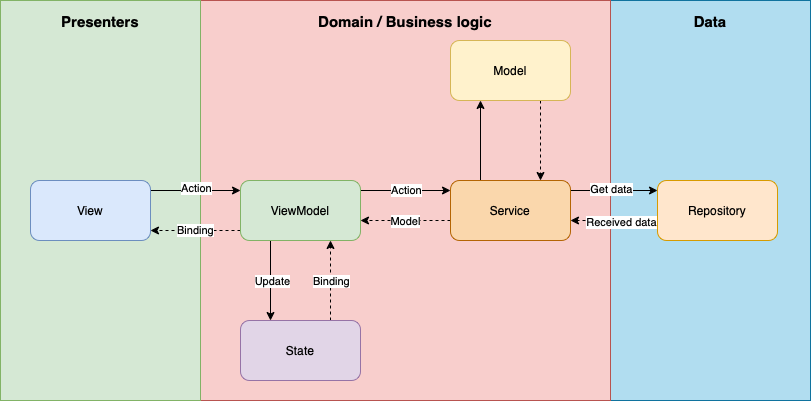

The diagram above was exported from draw.io. Its source (the exported page's mxGraphModel, read from the mxfile embedded in the PNG):
<mxGraphModel dx="1066" dy="865" grid="1" gridSize="10" guides="1" tooltips="1" connect="1" arrows="1" fold="1" page="1" pageScale="1" pageWidth="827" pageHeight="1169" math="0" shadow="0">
  <root>
    <mxCell id="0" />
    <mxCell id="1" parent="0" />
    <mxCell id="2" value="" style="rounded=0;whiteSpace=wrap;html=1;fillColor=#b1ddf0;strokeColor=#10739e;" vertex="1" parent="1">
      <mxGeometry x="620" y="80" width="200" height="400" as="geometry" />
    </mxCell>
    <mxCell id="3" value="" style="rounded=0;whiteSpace=wrap;html=1;fillColor=#f8cecc;strokeColor=#b85450;" vertex="1" parent="1">
      <mxGeometry x="210" y="80" width="410" height="400" as="geometry" />
    </mxCell>
    <mxCell id="4" value="" style="rounded=0;whiteSpace=wrap;html=1;fillColor=#d5e8d4;strokeColor=#82b366;" vertex="1" parent="1">
      <mxGeometry x="10" y="80" width="200" height="400" as="geometry" />
    </mxCell>
    <mxCell id="5" value="" style="edgeStyle=orthogonalEdgeStyle;rounded=0;orthogonalLoop=1;jettySize=auto;html=1;" edge="1" source="7" target="13" parent="1">
      <mxGeometry relative="1" as="geometry">
        <Array as="points">
          <mxPoint x="210" y="270" />
          <mxPoint x="210" y="270" />
        </Array>
      </mxGeometry>
    </mxCell>
    <mxCell id="6" value="Action" style="edgeLabel;html=1;align=center;verticalAlign=middle;resizable=0;points=[];" vertex="1" connectable="0" parent="5">
      <mxGeometry y="3" relative="1" as="geometry">
        <mxPoint as="offset" />
      </mxGeometry>
    </mxCell>
    <mxCell id="7" value="View" style="rounded=1;whiteSpace=wrap;html=1;fillColor=#dae8fc;strokeColor=#6c8ebf;" vertex="1" parent="1">
      <mxGeometry x="40" y="260" width="120" height="60" as="geometry" />
    </mxCell>
    <mxCell id="8" value="" style="edgeStyle=orthogonalEdgeStyle;rounded=0;orthogonalLoop=1;jettySize=auto;html=1;" edge="1" source="13" target="25" parent="1">
      <mxGeometry relative="1" as="geometry">
        <Array as="points">
          <mxPoint x="280" y="360" />
          <mxPoint x="280" y="360" />
        </Array>
      </mxGeometry>
    </mxCell>
    <mxCell id="9" value="Update" style="edgeLabel;html=1;align=center;verticalAlign=middle;resizable=0;points=[];" vertex="1" connectable="0" parent="8">
      <mxGeometry x="0.125" y="1" relative="1" as="geometry">
        <mxPoint y="-5" as="offset" />
      </mxGeometry>
    </mxCell>
    <mxCell id="10" value="" style="edgeStyle=orthogonalEdgeStyle;rounded=0;orthogonalLoop=1;jettySize=auto;html=1;" edge="1" source="13" target="19" parent="1">
      <mxGeometry relative="1" as="geometry">
        <Array as="points">
          <mxPoint x="400" y="270" />
          <mxPoint x="400" y="270" />
        </Array>
      </mxGeometry>
    </mxCell>
    <mxCell id="11" value="Action" style="edgeLabel;html=1;align=center;verticalAlign=middle;resizable=0;points=[];" vertex="1" connectable="0" parent="10">
      <mxGeometry x="-0.5556" y="1" relative="1" as="geometry">
        <mxPoint x="25" as="offset" />
      </mxGeometry>
    </mxCell>
    <mxCell id="12" value="Binding" style="edgeStyle=orthogonalEdgeStyle;rounded=0;orthogonalLoop=1;jettySize=auto;html=1;dashed=1;" edge="1" source="13" target="7" parent="1">
      <mxGeometry relative="1" as="geometry">
        <Array as="points">
          <mxPoint x="210" y="310" />
          <mxPoint x="210" y="310" />
        </Array>
      </mxGeometry>
    </mxCell>
    <mxCell id="13" value="ViewModel" style="rounded=1;whiteSpace=wrap;html=1;fillColor=#d5e8d4;strokeColor=#82b366;" vertex="1" parent="1">
      <mxGeometry x="250" y="260" width="120" height="60" as="geometry" />
    </mxCell>
    <mxCell id="14" value="" style="edgeStyle=orthogonalEdgeStyle;rounded=0;orthogonalLoop=1;jettySize=auto;html=1;" edge="1" source="19" target="22" parent="1">
      <mxGeometry relative="1" as="geometry">
        <Array as="points">
          <mxPoint x="610" y="270" />
          <mxPoint x="610" y="270" />
        </Array>
      </mxGeometry>
    </mxCell>
    <mxCell id="15" value="Get data" style="edgeLabel;html=1;align=center;verticalAlign=middle;resizable=0;points=[];" vertex="1" connectable="0" parent="14">
      <mxGeometry x="-0.4023" y="2" relative="1" as="geometry">
        <mxPoint x="14" as="offset" />
      </mxGeometry>
    </mxCell>
    <mxCell id="16" value="" style="edgeStyle=orthogonalEdgeStyle;rounded=0;orthogonalLoop=1;jettySize=auto;html=1;" edge="1" source="19" target="27" parent="1">
      <mxGeometry relative="1" as="geometry">
        <Array as="points">
          <mxPoint x="490" y="230" />
          <mxPoint x="490" y="230" />
        </Array>
      </mxGeometry>
    </mxCell>
    <mxCell id="17" value="" style="edgeStyle=orthogonalEdgeStyle;rounded=0;orthogonalLoop=1;jettySize=auto;html=1;dashed=1;" edge="1" source="19" target="13" parent="1">
      <mxGeometry relative="1" as="geometry">
        <Array as="points">
          <mxPoint x="430" y="300" />
          <mxPoint x="430" y="300" />
        </Array>
      </mxGeometry>
    </mxCell>
    <mxCell id="18" value="Model" style="edgeLabel;html=1;align=center;verticalAlign=middle;resizable=0;points=[];" vertex="1" connectable="0" parent="17">
      <mxGeometry x="0.2444" relative="1" as="geometry">
        <mxPoint x="10" as="offset" />
      </mxGeometry>
    </mxCell>
    <mxCell id="19" value="Service" style="rounded=1;whiteSpace=wrap;html=1;fillColor=#fad7ac;strokeColor=#b46504;" vertex="1" parent="1">
      <mxGeometry x="460" y="260" width="120" height="60" as="geometry" />
    </mxCell>
    <mxCell id="20" value="" style="edgeStyle=orthogonalEdgeStyle;rounded=0;orthogonalLoop=1;jettySize=auto;html=1;dashed=1;" edge="1" source="22" target="19" parent="1">
      <mxGeometry relative="1" as="geometry">
        <Array as="points">
          <mxPoint x="620" y="300" />
          <mxPoint x="620" y="300" />
        </Array>
      </mxGeometry>
    </mxCell>
    <mxCell id="21" value="Received data" style="edgeLabel;html=1;align=center;verticalAlign=middle;resizable=0;points=[];" vertex="1" connectable="0" parent="20">
      <mxGeometry x="0.2644" y="1" relative="1" as="geometry">
        <mxPoint x="18" as="offset" />
      </mxGeometry>
    </mxCell>
    <mxCell id="22" value="Repository" style="rounded=1;whiteSpace=wrap;html=1;fillColor=#ffe6cc;strokeColor=#d79b00;" vertex="1" parent="1">
      <mxGeometry x="667" y="260" width="120" height="60" as="geometry" />
    </mxCell>
    <mxCell id="23" value="" style="edgeStyle=orthogonalEdgeStyle;rounded=0;orthogonalLoop=1;jettySize=auto;html=1;dashed=1;" edge="1" source="25" target="13" parent="1">
      <mxGeometry relative="1" as="geometry">
        <Array as="points">
          <mxPoint x="340" y="350" />
          <mxPoint x="340" y="350" />
        </Array>
      </mxGeometry>
    </mxCell>
    <mxCell id="24" value="Binding" style="edgeLabel;html=1;align=center;verticalAlign=middle;resizable=0;points=[];" vertex="1" connectable="0" parent="23">
      <mxGeometry x="0.1" relative="1" as="geometry">
        <mxPoint y="4" as="offset" />
      </mxGeometry>
    </mxCell>
    <mxCell id="25" value="State" style="whiteSpace=wrap;html=1;rounded=1;fillColor=#e1d5e7;strokeColor=#9673a6;" vertex="1" parent="1">
      <mxGeometry x="250" y="400" width="120" height="60" as="geometry" />
    </mxCell>
    <mxCell id="26" value="" style="edgeStyle=orthogonalEdgeStyle;rounded=0;orthogonalLoop=1;jettySize=auto;html=1;dashed=1;" edge="1" source="27" target="19" parent="1">
      <mxGeometry relative="1" as="geometry">
        <Array as="points">
          <mxPoint x="550" y="220" />
          <mxPoint x="550" y="220" />
        </Array>
      </mxGeometry>
    </mxCell>
    <mxCell id="27" value="Model" style="rounded=1;whiteSpace=wrap;html=1;fillColor=#fff2cc;strokeColor=#d6b656;" vertex="1" parent="1">
      <mxGeometry x="460" y="120" width="120" height="60" as="geometry" />
    </mxCell>
    <mxCell id="28" value="&lt;b style=&quot;font-size: 15px;&quot;&gt;Presenters&lt;/b&gt;" style="text;html=1;strokeColor=none;fillColor=none;align=center;verticalAlign=middle;whiteSpace=wrap;rounded=0;fontSize=15;" vertex="1" parent="1">
      <mxGeometry x="80" y="86" width="60" height="30" as="geometry" />
    </mxCell>
    <mxCell id="29" value="Domain / Business logic" style="text;html=1;strokeColor=none;fillColor=none;align=center;verticalAlign=middle;whiteSpace=wrap;rounded=0;fontStyle=1;fontSize=15;" vertex="1" parent="1">
      <mxGeometry x="315" y="86" width="200" height="30" as="geometry" />
    </mxCell>
    <mxCell id="30" value="Data" style="text;html=1;strokeColor=none;fillColor=none;align=center;verticalAlign=middle;whiteSpace=wrap;rounded=0;fontStyle=1;fontSize=15;" vertex="1" parent="1">
      <mxGeometry x="620" y="86" width="200" height="30" as="geometry" />
    </mxCell>
  </root>
</mxGraphModel>